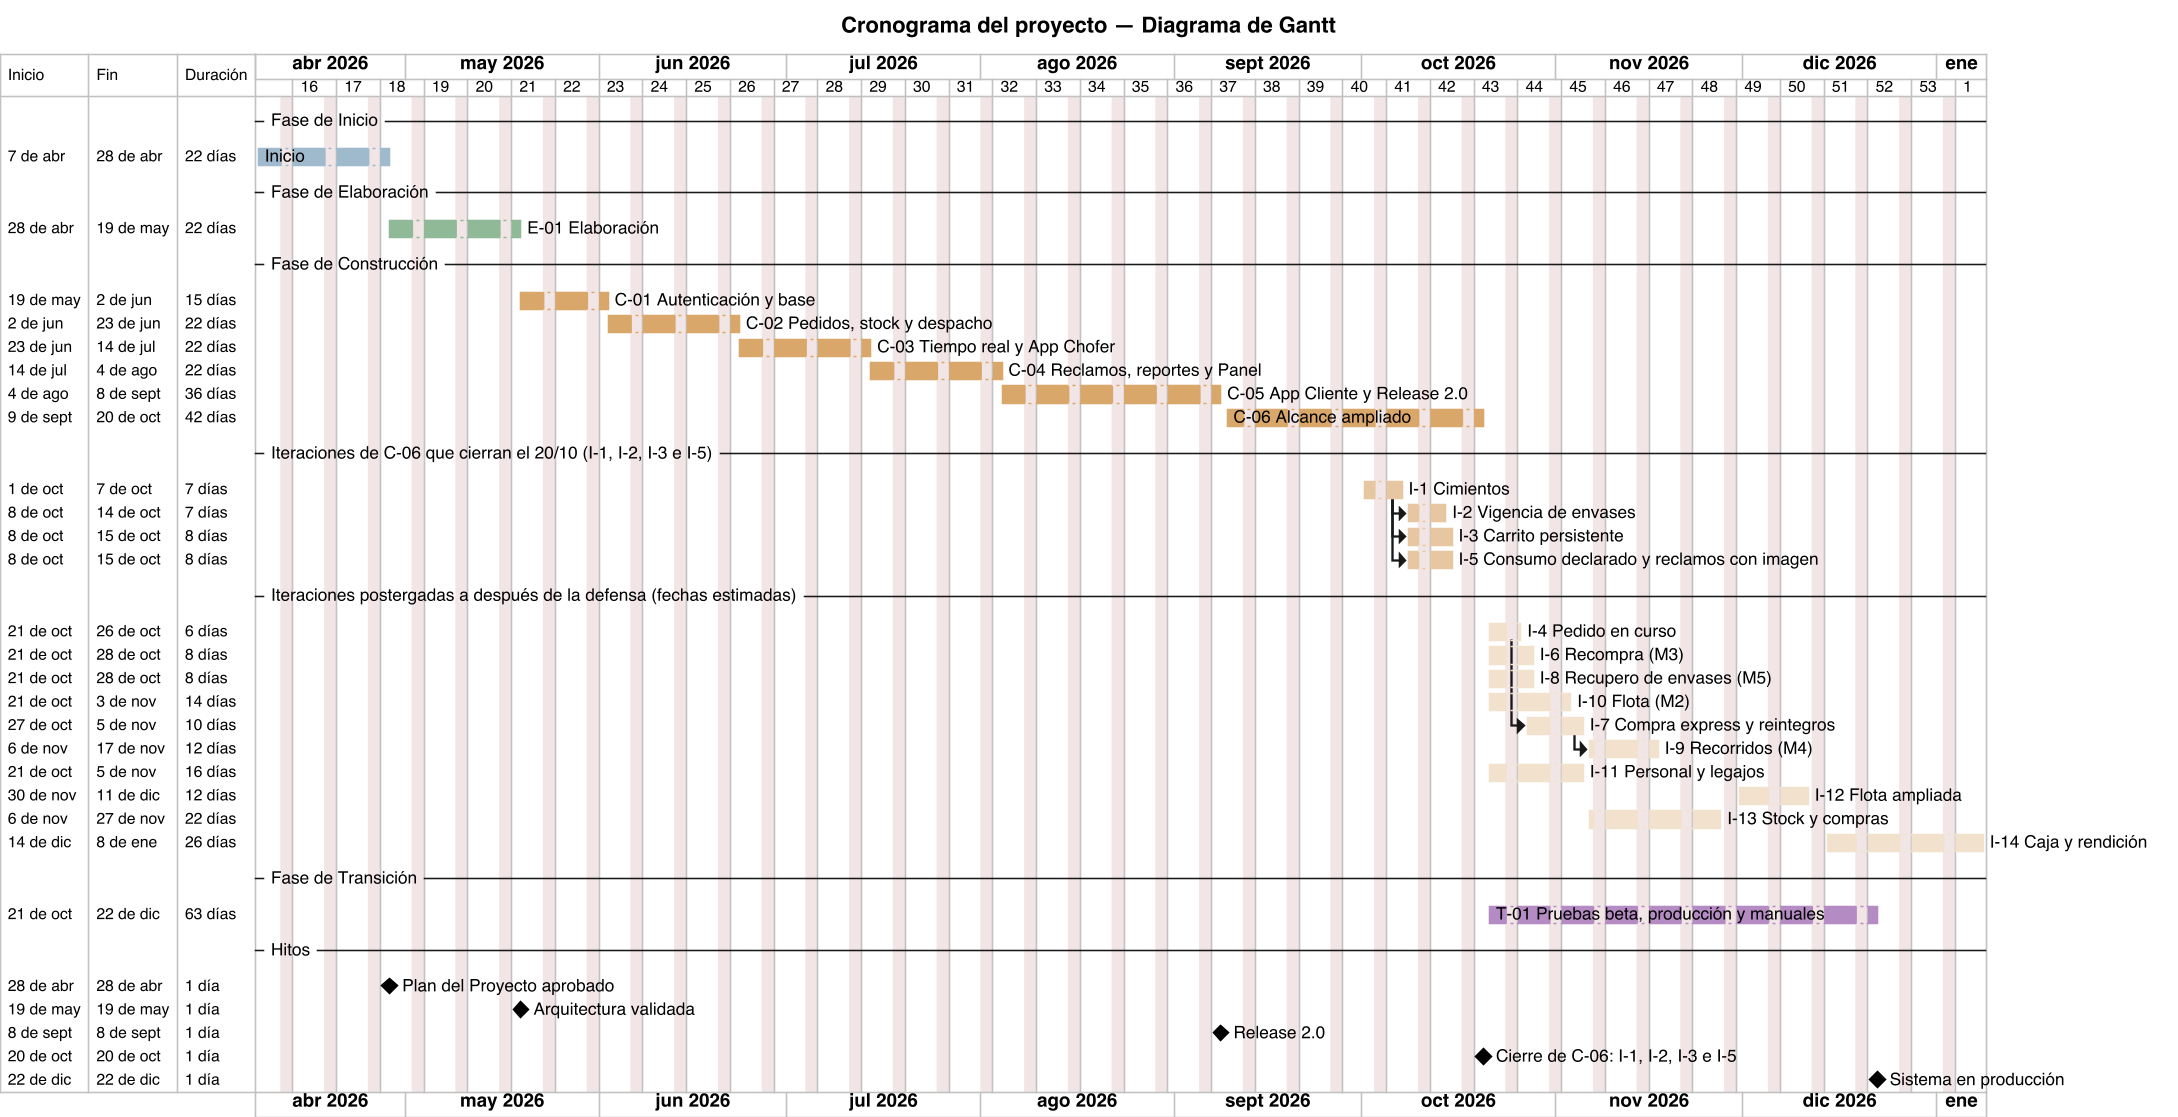

The diagram above was rendered by PlantUML. Its source (embedded in the PNG):
@startgantt
title Cronograma del proyecto — Diagrama de Gantt
skinparam backgroundColor #FFFFFF
skinparam defaultFontName Helvetica
skinparam dpi 150
Project starts 2026-04-07
printscale weekly
saturday are closed
sunday are closed
language es

-- Fase de Inicio --
[Inicio] as [INI] starts 2026-04-07 and ends 2026-04-28
[INI] is colored in #9FB8CC
-- Fase de Elaboración --
[E-01 Elaboración] as [E01] starts 2026-04-28 and ends 2026-05-19
[E01] is colored in #8FB996
-- Fase de Construcción --
[C-01 Autenticación y base] as [C01] starts 2026-05-19 and ends 2026-06-02
[C-02 Pedidos, stock y despacho] as [C02] starts 2026-06-02 and ends 2026-06-23
[C-03 Tiempo real y App Chofer] as [C03] starts 2026-06-23 and ends 2026-07-14
[C-04 Reclamos, reportes y Panel] as [C04] starts 2026-07-14 and ends 2026-08-04
[C-05 App Cliente y Release 2.0] as [C05] starts 2026-08-04 and ends 2026-09-08
[C-06 Alcance ampliado] as [C06] starts 2026-09-09 and ends 2026-10-20
[C01] is colored in #D9A66B
[C02] is colored in #D9A66B
[C03] is colored in #D9A66B
[C04] is colored in #D9A66B
[C05] is colored in #D9A66B
[C06] is colored in #D9A66B
-- Iteraciones de C-06 que cierran el 20/10 (I-1, I-2, I-3 e I-5) --
[I-1 Cimientos] as [I1] starts 2026-10-01 and lasts 5 days
[I-2 Vigencia de envases] as [I2] starts at [I1]'s end and lasts 5 days
[I-3 Carrito persistente] as [I3] starts at [I1]'s end and lasts 6 days
[I-5 Consumo declarado y reclamos con imagen] as [I5] starts at [I1]'s end and lasts 6 days
[I1] is colored in #E6C7A0
[I2] is colored in #E6C7A0
[I3] is colored in #E6C7A0
[I5] is colored in #E6C7A0
-- Iteraciones postergadas a después de la defensa (fechas estimadas) --
[I-4 Pedido en curso] as [I4] starts 2026-10-21 and lasts 4 days
[I-6 Recompra (M3)] as [I6] starts 2026-10-21 and lasts 6 days
[I-8 Recupero de envases (M5)] as [I8] starts 2026-10-21 and lasts 6 days
[I-10 Flota (M2)] as [I10] starts 2026-10-21 and lasts 10 days
[I-7 Compra express y reintegros] as [I7] starts at [I4]'s end and lasts 8 days
[I-9 Recorridos (M4)] as [I9] starts at [I7]'s end and lasts 8 days
[I-11 Personal y legajos] as [I11] starts 2026-10-21 and lasts 12 days
[I-12 Flota ampliada] as [I12] starts 2026-11-30 and lasts 10 days
[I-13 Stock y compras] as [I13] starts 2026-11-06 and lasts 16 days
[I-14 Caja y rendición] as [I14] starts 2026-12-14 and lasts 20 days
[I4] is colored in #F0E1CC
[I6] is colored in #F0E1CC
[I7] is colored in #F0E1CC
[I8] is colored in #F0E1CC
[I9] is colored in #F0E1CC
[I10] is colored in #F0E1CC
[I11] is colored in #F0E1CC
[I12] is colored in #F0E1CC
[I13] is colored in #F0E1CC
[I14] is colored in #F0E1CC
-- Fase de Transición --
[T-01 Pruebas beta, producción y manuales] as [T01] starts 2026-10-21 and ends 2026-12-22
[T01] is colored in #B58AC2

-- Hitos --
[Plan del Proyecto aprobado] happens 2026-04-28
[Arquitectura validada] happens 2026-05-19
[Release 2.0] happens 2026-09-08
[Cierre de C-06: I-1, I-2, I-3 e I-5] happens 2026-10-20
[Sistema en producción] happens 2026-12-22
@endgantt